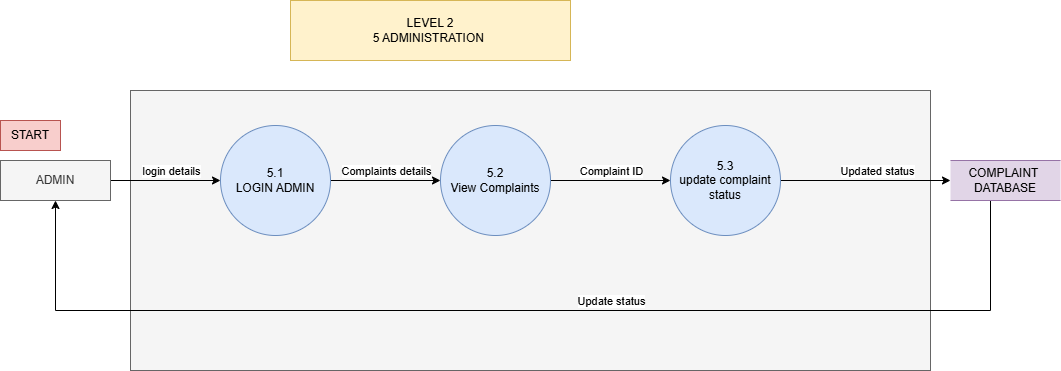

The diagram above was exported from draw.io. Its source (the exported page's mxGraphModel, read from the mxfile embedded in the PNG):
<mxGraphModel dx="872" dy="473" grid="1" gridSize="10" guides="1" tooltips="1" connect="1" arrows="1" fold="1" page="1" pageScale="1" pageWidth="827" pageHeight="1169" math="0" shadow="0">
  <root>
    <mxCell id="0" />
    <mxCell id="1" parent="0" />
    <mxCell id="Aq-P41GsdSDYuSDJ7HEo-26" parent="1" style="rounded=0;whiteSpace=wrap;html=1;fillColor=#f5f5f5;fontColor=#333333;strokeColor=#666666;" value="" vertex="1">
      <mxGeometry height="280" width="800" x="140" y="130" as="geometry" />
    </mxCell>
    <mxCell id="Aq-P41GsdSDYuSDJ7HEo-1" parent="1" style="rounded=0;whiteSpace=wrap;html=1;fillColor=#fff2cc;strokeColor=#d6b656;" value="LEVEL 2&lt;div&gt;5 ADMINISTRATION&amp;nbsp;&lt;/div&gt;" vertex="1">
      <mxGeometry height="60" width="280" x="300" y="40" as="geometry" />
    </mxCell>
    <mxCell id="Aq-P41GsdSDYuSDJ7HEo-5" edge="1" parent="1" source="Aq-P41GsdSDYuSDJ7HEo-2" style="edgeStyle=orthogonalEdgeStyle;rounded=0;orthogonalLoop=1;jettySize=auto;html=1;exitX=1;exitY=0.5;exitDx=0;exitDy=0;entryX=0;entryY=0.5;entryDx=0;entryDy=0;" target="Aq-P41GsdSDYuSDJ7HEo-3">
      <mxGeometry relative="1" as="geometry" />
    </mxCell>
    <mxCell id="Aq-P41GsdSDYuSDJ7HEo-6" connectable="0" parent="Aq-P41GsdSDYuSDJ7HEo-5" style="edgeLabel;html=1;align=center;verticalAlign=middle;resizable=0;points=[];" value="login details" vertex="1">
      <mxGeometry relative="1" x="0.0857" as="geometry">
        <mxPoint y="-10" as="offset" />
      </mxGeometry>
    </mxCell>
    <mxCell id="Aq-P41GsdSDYuSDJ7HEo-2" parent="1" style="rounded=0;whiteSpace=wrap;html=1;fillColor=#f5f5f5;fontColor=#333333;strokeColor=#666666;" value="ADMIN" vertex="1">
      <mxGeometry height="40" width="110" x="10" y="200" as="geometry" />
    </mxCell>
    <mxCell id="Aq-P41GsdSDYuSDJ7HEo-7" edge="1" parent="1" source="Aq-P41GsdSDYuSDJ7HEo-3" style="edgeStyle=orthogonalEdgeStyle;rounded=0;orthogonalLoop=1;jettySize=auto;html=1;exitX=1;exitY=0.5;exitDx=0;exitDy=0;entryX=0;entryY=0.5;entryDx=0;entryDy=0;" target="Aq-P41GsdSDYuSDJ7HEo-4">
      <mxGeometry relative="1" as="geometry" />
    </mxCell>
    <mxCell id="Aq-P41GsdSDYuSDJ7HEo-8" connectable="0" parent="Aq-P41GsdSDYuSDJ7HEo-7" style="edgeLabel;html=1;align=center;verticalAlign=middle;resizable=0;points=[];" value="Complaints details" vertex="1">
      <mxGeometry relative="1" y="2" as="geometry">
        <mxPoint y="-8" as="offset" />
      </mxGeometry>
    </mxCell>
    <mxCell id="Aq-P41GsdSDYuSDJ7HEo-3" parent="1" style="ellipse;whiteSpace=wrap;html=1;aspect=fixed;fillColor=#dae8fc;strokeColor=#6c8ebf;" value="5.1&lt;div&gt;LOGIN ADMIN&lt;/div&gt;" vertex="1">
      <mxGeometry height="110" width="110" x="230" y="165" as="geometry" />
    </mxCell>
    <mxCell id="Aq-P41GsdSDYuSDJ7HEo-20" edge="1" parent="1" source="Aq-P41GsdSDYuSDJ7HEo-4" style="edgeStyle=orthogonalEdgeStyle;rounded=0;orthogonalLoop=1;jettySize=auto;html=1;exitX=1;exitY=0.5;exitDx=0;exitDy=0;entryX=0;entryY=0.5;entryDx=0;entryDy=0;" target="Aq-P41GsdSDYuSDJ7HEo-16">
      <mxGeometry relative="1" as="geometry" />
    </mxCell>
    <mxCell id="Aq-P41GsdSDYuSDJ7HEo-21" connectable="0" parent="Aq-P41GsdSDYuSDJ7HEo-20" style="edgeLabel;html=1;align=center;verticalAlign=middle;resizable=0;points=[];" value="Complaint ID" vertex="1">
      <mxGeometry relative="1" x="0.05" y="1" as="geometry">
        <mxPoint x="-3" y="-9" as="offset" />
      </mxGeometry>
    </mxCell>
    <mxCell id="Aq-P41GsdSDYuSDJ7HEo-4" parent="1" style="ellipse;whiteSpace=wrap;html=1;aspect=fixed;fillColor=#dae8fc;strokeColor=#6c8ebf;" value="5.2&lt;div&gt;View Complaints&lt;/div&gt;" vertex="1">
      <mxGeometry height="110" width="110" x="450" y="165" as="geometry" />
    </mxCell>
    <mxCell id="Aq-P41GsdSDYuSDJ7HEo-24" edge="1" parent="1" source="Aq-P41GsdSDYuSDJ7HEo-9" style="edgeStyle=orthogonalEdgeStyle;rounded=0;orthogonalLoop=1;jettySize=auto;html=1;exitX=0.5;exitY=1;exitDx=0;exitDy=0;entryX=0.5;entryY=1;entryDx=0;entryDy=0;" target="Aq-P41GsdSDYuSDJ7HEo-2">
      <mxGeometry relative="1" as="geometry">
        <Array as="points">
          <mxPoint x="1000" y="240" />
          <mxPoint x="1000" y="350" />
          <mxPoint x="65" y="350" />
        </Array>
        <mxPoint x="220" y="390" as="targetPoint" />
      </mxGeometry>
    </mxCell>
    <mxCell id="Aq-P41GsdSDYuSDJ7HEo-25" connectable="0" parent="Aq-P41GsdSDYuSDJ7HEo-24" style="edgeLabel;html=1;align=center;verticalAlign=middle;resizable=0;points=[];" value="Update status" vertex="1">
      <mxGeometry relative="1" x="-0.1436" y="3" as="geometry">
        <mxPoint x="-4" y="-13" as="offset" />
      </mxGeometry>
    </mxCell>
    <mxCell id="Aq-P41GsdSDYuSDJ7HEo-9" parent="1" style="shape=partialRectangle;whiteSpace=wrap;html=1;left=0;right=0;fillColor=#e1d5e7;strokeColor=#9673a6;" value="COMPLAINT&amp;nbsp;&lt;div&gt;DATABASE&lt;/div&gt;" vertex="1">
      <mxGeometry height="40" width="110" x="960" y="200" as="geometry" />
    </mxCell>
    <mxCell id="Aq-P41GsdSDYuSDJ7HEo-22" edge="1" parent="1" source="Aq-P41GsdSDYuSDJ7HEo-16" style="edgeStyle=orthogonalEdgeStyle;rounded=0;orthogonalLoop=1;jettySize=auto;html=1;exitX=1;exitY=0.5;exitDx=0;exitDy=0;entryX=0;entryY=0.5;entryDx=0;entryDy=0;" target="Aq-P41GsdSDYuSDJ7HEo-9">
      <mxGeometry relative="1" as="geometry" />
    </mxCell>
    <mxCell id="Aq-P41GsdSDYuSDJ7HEo-23" connectable="0" parent="Aq-P41GsdSDYuSDJ7HEo-22" style="edgeLabel;html=1;align=center;verticalAlign=middle;resizable=0;points=[];" value="Updated status" vertex="1">
      <mxGeometry relative="1" x="0.32" y="3" as="geometry">
        <mxPoint x="-16" y="-7" as="offset" />
      </mxGeometry>
    </mxCell>
    <mxCell id="Aq-P41GsdSDYuSDJ7HEo-16" parent="1" style="ellipse;whiteSpace=wrap;html=1;aspect=fixed;fillColor=#dae8fc;strokeColor=#6c8ebf;" value="5.3&lt;div&gt;update complaint status&lt;/div&gt;" vertex="1">
      <mxGeometry height="110" width="110" x="680" y="165" as="geometry" />
    </mxCell>
    <mxCell id="Aq-P41GsdSDYuSDJ7HEo-27" parent="1" style="rounded=0;whiteSpace=wrap;html=1;fillColor=#f8cecc;strokeColor=#b85450;" value="START" vertex="1">
      <mxGeometry height="30" width="60" x="10" y="160" as="geometry" />
    </mxCell>
  </root>
</mxGraphModel>